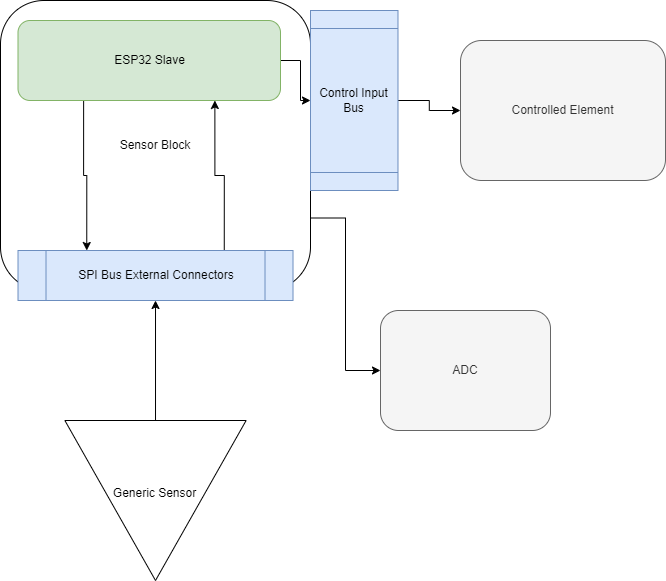

The diagram above was exported from draw.io. Its source (the exported page's mxGraphModel, read from the mxfile embedded in the PNG):
<mxGraphModel dx="1009" dy="744" grid="1" gridSize="10" guides="1" tooltips="1" connect="1" arrows="1" fold="1" page="1" pageScale="1" pageWidth="850" pageHeight="1100" math="0" shadow="0">
  <root>
    <mxCell id="0" />
    <mxCell id="1" parent="0" />
    <mxCell id="CxIbB_cHlhpN05LECS5Q-4" style="edgeStyle=orthogonalEdgeStyle;rounded=0;orthogonalLoop=1;jettySize=auto;html=1;exitX=1;exitY=0.75;exitDx=0;exitDy=0;entryX=0;entryY=0.5;entryDx=0;entryDy=0;" edge="1" parent="1" source="CxIbB_cHlhpN05LECS5Q-1" target="CxIbB_cHlhpN05LECS5Q-2">
      <mxGeometry relative="1" as="geometry" />
    </mxCell>
    <mxCell id="CxIbB_cHlhpN05LECS5Q-1" value="Sensor Block" style="rounded=1;whiteSpace=wrap;html=1;" vertex="1" parent="1">
      <mxGeometry x="130" y="170" width="310" height="290" as="geometry" />
    </mxCell>
    <mxCell id="CxIbB_cHlhpN05LECS5Q-2" value="ADC" style="rounded=1;whiteSpace=wrap;html=1;fillColor=#f5f5f5;fontColor=#333333;strokeColor=#666666;" vertex="1" parent="1">
      <mxGeometry x="510" y="480" width="170" height="120" as="geometry" />
    </mxCell>
    <mxCell id="CxIbB_cHlhpN05LECS5Q-7" style="edgeStyle=orthogonalEdgeStyle;rounded=0;orthogonalLoop=1;jettySize=auto;html=1;exitX=0.75;exitY=0;exitDx=0;exitDy=0;entryX=0.75;entryY=1;entryDx=0;entryDy=0;" edge="1" parent="1" source="CxIbB_cHlhpN05LECS5Q-5" target="CxIbB_cHlhpN05LECS5Q-6">
      <mxGeometry relative="1" as="geometry" />
    </mxCell>
    <mxCell id="CxIbB_cHlhpN05LECS5Q-5" value="SPI Bus External Connectors" style="shape=process;whiteSpace=wrap;html=1;backgroundOutline=1;fillColor=#dae8fc;strokeColor=#6c8ebf;" vertex="1" parent="1">
      <mxGeometry x="147.51" y="420" width="275" height="50" as="geometry" />
    </mxCell>
    <mxCell id="CxIbB_cHlhpN05LECS5Q-8" style="edgeStyle=orthogonalEdgeStyle;rounded=0;orthogonalLoop=1;jettySize=auto;html=1;exitX=0.25;exitY=1;exitDx=0;exitDy=0;entryX=0.25;entryY=0;entryDx=0;entryDy=0;" edge="1" parent="1" source="CxIbB_cHlhpN05LECS5Q-6" target="CxIbB_cHlhpN05LECS5Q-5">
      <mxGeometry relative="1" as="geometry" />
    </mxCell>
    <mxCell id="CxIbB_cHlhpN05LECS5Q-16" style="edgeStyle=orthogonalEdgeStyle;rounded=0;orthogonalLoop=1;jettySize=auto;html=1;exitX=1;exitY=0.5;exitDx=0;exitDy=0;entryX=0.5;entryY=1;entryDx=0;entryDy=0;" edge="1" parent="1" source="CxIbB_cHlhpN05LECS5Q-6" target="CxIbB_cHlhpN05LECS5Q-11">
      <mxGeometry relative="1" as="geometry" />
    </mxCell>
    <mxCell id="CxIbB_cHlhpN05LECS5Q-6" value="ESP32 Slave" style="rounded=1;whiteSpace=wrap;html=1;fillColor=#d5e8d4;strokeColor=#82b366;" vertex="1" parent="1">
      <mxGeometry x="147.5" y="190" width="262.5" height="80" as="geometry" />
    </mxCell>
    <mxCell id="CxIbB_cHlhpN05LECS5Q-10" style="edgeStyle=orthogonalEdgeStyle;rounded=0;orthogonalLoop=1;jettySize=auto;html=1;exitX=0;exitY=0.5;exitDx=0;exitDy=0;entryX=0.5;entryY=1;entryDx=0;entryDy=0;" edge="1" parent="1" source="CxIbB_cHlhpN05LECS5Q-9" target="CxIbB_cHlhpN05LECS5Q-5">
      <mxGeometry relative="1" as="geometry" />
    </mxCell>
    <mxCell id="CxIbB_cHlhpN05LECS5Q-9" value="Generic Sensor&lt;div&gt;&lt;br&gt;&lt;/div&gt;" style="triangle;whiteSpace=wrap;html=1;direction=south;" vertex="1" parent="1">
      <mxGeometry x="194.38" y="590" width="181.25" height="160" as="geometry" />
    </mxCell>
    <mxCell id="CxIbB_cHlhpN05LECS5Q-14" style="edgeStyle=orthogonalEdgeStyle;rounded=0;orthogonalLoop=1;jettySize=auto;html=1;exitX=0.5;exitY=0;exitDx=0;exitDy=0;entryX=0;entryY=0.5;entryDx=0;entryDy=0;" edge="1" parent="1" source="CxIbB_cHlhpN05LECS5Q-11" target="CxIbB_cHlhpN05LECS5Q-12">
      <mxGeometry relative="1" as="geometry" />
    </mxCell>
    <mxCell id="CxIbB_cHlhpN05LECS5Q-11" value="Control Input Bus" style="shape=process;whiteSpace=wrap;html=1;backgroundOutline=1;direction=south;fillColor=#dae8fc;strokeColor=#6c8ebf;" vertex="1" parent="1">
      <mxGeometry x="440" y="180" width="87.49" height="180" as="geometry" />
    </mxCell>
    <mxCell id="CxIbB_cHlhpN05LECS5Q-12" value="Controlled Element" style="rounded=1;whiteSpace=wrap;html=1;fillColor=#f5f5f5;fontColor=#333333;strokeColor=#666666;" vertex="1" parent="1">
      <mxGeometry x="590" y="210" width="205" height="140" as="geometry" />
    </mxCell>
  </root>
</mxGraphModel>